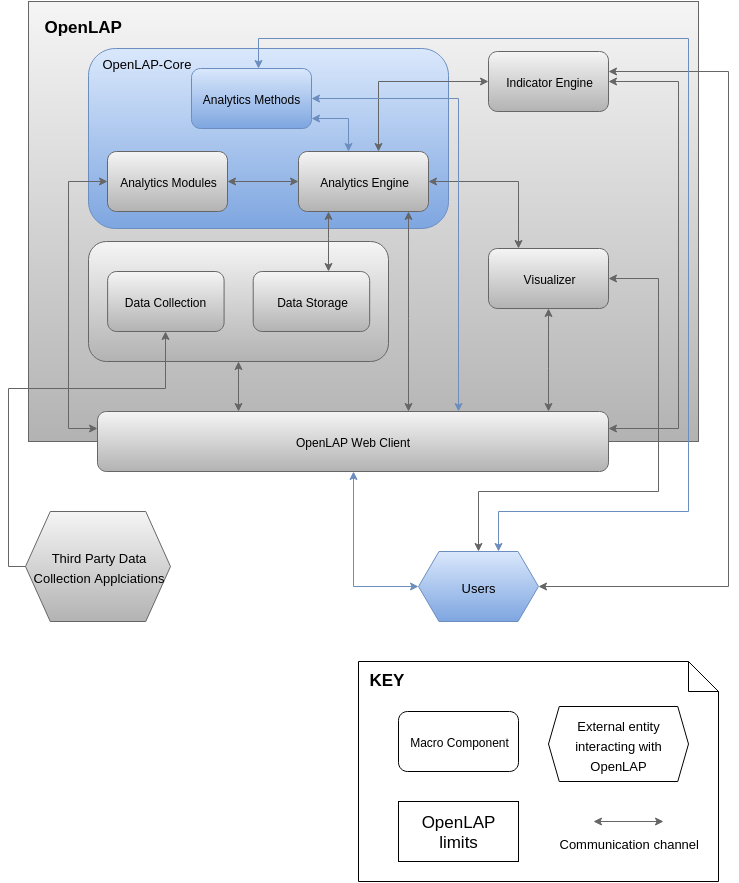

The diagram above was exported from draw.io. Its source (the exported page's mxGraphModel, read from the mxfile embedded in the PNG):
<mxGraphModel dx="880" dy="440" grid="1" gridSize="10" guides="1" tooltips="1" connect="1" arrows="1" fold="1" page="1" pageScale="1" pageWidth="826" pageHeight="1169" background="#ffffff" math="0">
  <root>
    <mxCell id="24954539052091af-0" />
    <mxCell id="24954539052091af-1" parent="24954539052091af-0" />
    <mxCell id="5068c1f7b7c9e93f-0" value="&lt;b&gt;OpenLAP&lt;/b&gt;" style="whiteSpace=wrap;html=1;fontSize=17;align=left;verticalAlign=top;spacingLeft=13;spacingTop=8;plain-gray" parent="24954539052091af-1" vertex="1">
      <mxGeometry x="50" y="20" width="670" height="440" as="geometry" />
    </mxCell>
    <mxCell id="7498bbd84793cecc-1" value="OpenLAP-Core" style="rounded=1;whiteSpace=wrap;html=1;fontSize=13;align=left;verticalAlign=top;spacingLeft=11;plain-blue" parent="24954539052091af-1" vertex="1">
      <mxGeometry x="110" y="67" width="360" height="180" as="geometry" />
    </mxCell>
    <mxCell id="5068c1f7b7c9e93f-1" value="" style="rounded=1;whiteSpace=wrap;html=1;fontSize=17;align=left;plain-gray" parent="24954539052091af-1" vertex="1">
      <mxGeometry x="110" y="260" width="300" height="120" as="geometry" />
    </mxCell>
    <mxCell id="5068c1f7b7c9e93f-2" value="Analytics Engine" style="rounded=1;whiteSpace=wrap;html=1;plain-gray" parent="24954539052091af-1" vertex="1">
      <mxGeometry x="320" y="170" width="130" height="60" as="geometry" />
    </mxCell>
    <mxCell id="5068c1f7b7c9e93f-3" value="Analytics Methods" style="rounded=1;whiteSpace=wrap;html=1;plain-blue" parent="24954539052091af-1" vertex="1">
      <mxGeometry x="213" y="87" width="120" height="60" as="geometry" />
    </mxCell>
    <mxCell id="5068c1f7b7c9e93f-4" value="Analytics Modules" style="rounded=1;whiteSpace=wrap;html=1;plain-gray" parent="24954539052091af-1" vertex="1">
      <mxGeometry x="129" y="170" width="120" height="60" as="geometry" />
    </mxCell>
    <mxCell id="5068c1f7b7c9e93f-5" value="Indicator Engine" style="rounded=1;whiteSpace=wrap;html=1;plain-gray" parent="24954539052091af-1" vertex="1">
      <mxGeometry x="510" y="70" width="120" height="60" as="geometry" />
    </mxCell>
    <mxCell id="5068c1f7b7c9e93f-6" value="Visualizer" style="rounded=1;whiteSpace=wrap;html=1;plain-gray" parent="24954539052091af-1" vertex="1">
      <mxGeometry x="510" y="267" width="120" height="60" as="geometry" />
    </mxCell>
    <mxCell id="5068c1f7b7c9e93f-7" value="&lt;div style=&quot;text-align: center&quot;&gt;&lt;span style=&quot;font-size: 13px ; line-height: 1.2&quot;&gt;Third Party Data Collection Applciations&lt;/span&gt;&lt;/div&gt;" style="shape=hexagon;perimeter=hexagonPerimeter;whiteSpace=wrap;html=1;fontSize=17;align=left;size=0.1706896551724138;plain-gray" parent="24954539052091af-1" vertex="1">
      <mxGeometry x="47" y="530" width="145" height="110" as="geometry" />
    </mxCell>
    <mxCell id="5068c1f7b7c9e93f-8" value="&lt;b&gt;KEY&lt;/b&gt;" style="shape=note;whiteSpace=wrap;html=1;verticalAlign=top;align=left;fontSize=17;spacingTop=1;spacingLeft=8;fillColor=#ffffff;strokeColor=#000000;" parent="24954539052091af-1" vertex="1">
      <mxGeometry x="380" y="680" width="360" height="220" as="geometry" />
    </mxCell>
    <mxCell id="5068c1f7b7c9e93f-9" value="Macro Component" style="rounded=1;whiteSpace=wrap;html=1;fillColor=#ffffff;strokeColor=#000000;" parent="24954539052091af-1" vertex="1">
      <mxGeometry x="420" y="730" width="120" height="60" as="geometry" />
    </mxCell>
    <mxCell id="5068c1f7b7c9e93f-10" style="edgeStyle=orthogonalEdgeStyle;rounded=0;html=1;fontSize=17;startArrow=classic;startFill=1;plain-gray" parent="24954539052091af-1" source="5068c1f7b7c9e93f-2" target="5068c1f7b7c9e93f-5" edge="1">
      <mxGeometry x="380" y="100" as="geometry">
        <Array as="points">
          <mxPoint x="400" y="100" />
        </Array>
      </mxGeometry>
    </mxCell>
    <mxCell id="5068c1f7b7c9e93f-11" style="edgeStyle=orthogonalEdgeStyle;rounded=0;html=1;fontSize=17;startArrow=classic;startFill=1;plain-gray" parent="24954539052091af-1" source="5068c1f7b7c9e93f-2" target="5068c1f7b7c9e93f-6" edge="1">
      <mxGeometry x="440" y="200" as="geometry">
        <Array as="points">
          <mxPoint x="540" y="200" />
        </Array>
      </mxGeometry>
    </mxCell>
    <mxCell id="5068c1f7b7c9e93f-13" style="edgeStyle=orthogonalEdgeStyle;rounded=0;html=1;fontSize=17;startArrow=classic;startFill=1;plain-gray" parent="24954539052091af-1" source="5068c1f7b7c9e93f-2" target="5068c1f7b7c9e93f-4" edge="1">
      <mxGeometry x="230" y="200" as="geometry" />
    </mxCell>
    <mxCell id="5068c1f7b7c9e93f-16" style="edgeStyle=orthogonalEdgeStyle;rounded=0;html=1;startArrow=none;startFill=0;fontSize=17;plain-gray" parent="24954539052091af-1" source="5068c1f7b7c9e93f-7" target="5068c1f7b7c9e93f-26" edge="1">
      <mxGeometry x="90" y="350" as="geometry">
        <Array as="points">
          <mxPoint x="30" y="585" />
          <mxPoint x="30" y="407" />
          <mxPoint x="187" y="407" />
        </Array>
      </mxGeometry>
    </mxCell>
    <mxCell id="5068c1f7b7c9e93f-17" style="edgeStyle=orthogonalEdgeStyle;rounded=0;html=1;startArrow=classic;startFill=1;fontSize=17;plain-gray" parent="24954539052091af-1" source="5068c1f7b7c9e93f-2" target="5068c1f7b7c9e93f-27" edge="1">
      <mxGeometry x="340" y="230" as="geometry">
        <Array as="points">
          <mxPoint x="350" y="257" />
          <mxPoint x="350" y="257" />
        </Array>
      </mxGeometry>
    </mxCell>
    <mxCell id="5068c1f7b7c9e93f-19" value="&lt;div style=&quot;text-align: center&quot;&gt;&lt;span style=&quot;font-size: 13px ; line-height: 1.2&quot;&gt;Users&lt;/span&gt;&lt;/div&gt;" style="shape=hexagon;perimeter=hexagonPerimeter;whiteSpace=wrap;html=1;fontSize=17;align=center;size=0.1706896551724138;plain-blue" parent="24954539052091af-1" vertex="1">
      <mxGeometry x="440" y="570" width="120" height="70" as="geometry" />
    </mxCell>
    <mxCell id="5068c1f7b7c9e93f-20" style="edgeStyle=orthogonalEdgeStyle;rounded=0;html=1;startArrow=classic;startFill=1;fontSize=17;plain-gray" parent="24954539052091af-1" source="5068c1f7b7c9e93f-19" target="5068c1f7b7c9e93f-5" edge="1">
      <mxGeometry x="560" y="90" as="geometry">
        <Array as="points">
          <mxPoint x="750" y="605" />
          <mxPoint x="750" y="90" />
        </Array>
      </mxGeometry>
    </mxCell>
    <mxCell id="5068c1f7b7c9e93f-21" style="edgeStyle=orthogonalEdgeStyle;rounded=0;html=1;startArrow=classic;startFill=1;fontSize=17;plain-blue" parent="24954539052091af-1" source="5068c1f7b7c9e93f-19" target="5068c1f7b7c9e93f-28" edge="1">
      <mxGeometry x="375" y="490" as="geometry">
        <Array as="points">
          <mxPoint x="375" y="605" />
        </Array>
      </mxGeometry>
    </mxCell>
    <mxCell id="5068c1f7b7c9e93f-22" value="&lt;div style=&quot;text-align: center&quot;&gt;&lt;span style=&quot;font-size: 13px ; line-height: 1.2&quot;&gt;External entity interacting with OpenLAP&lt;/span&gt;&lt;/div&gt;" style="shape=hexagon;perimeter=hexagonPerimeter;whiteSpace=wrap;html=1;fontSize=17;align=center;size=0.07678571428571429;fillColor=#ffffff;strokeColor=#000000;" parent="24954539052091af-1" vertex="1">
      <mxGeometry x="570" y="725" width="140" height="75" as="geometry" />
    </mxCell>
    <mxCell id="5068c1f7b7c9e93f-23" value="OpenLAP limits" style="whiteSpace=wrap;html=1;fontSize=17;align=center;fillColor=#ffffff;strokeColor=#000000;" parent="24954539052091af-1" vertex="1">
      <mxGeometry x="420" y="820" width="120" height="60" as="geometry" />
    </mxCell>
    <mxCell id="5068c1f7b7c9e93f-24" value="" style="endArrow=classic;html=1;fontSize=17;startArrow=classic;startFill=1;plain-gray" parent="24954539052091af-1" edge="1">
      <mxGeometry x="615" y="840" width="50" height="50" as="geometry">
        <mxPoint x="615" y="840" as="sourcePoint" />
        <mxPoint x="685" y="840" as="targetPoint" />
      </mxGeometry>
    </mxCell>
    <mxCell id="5068c1f7b7c9e93f-25" value="&lt;font style=&quot;font-size: 13px&quot;&gt;Communication channel&lt;/font&gt;" style="text;html=1;resizable=0;points=[];;align=center;verticalAlign=middle;labelBackgroundColor=#ffffff;fontSize=17;" parent="5068c1f7b7c9e93f-24" vertex="1" connectable="0">
      <mxGeometry x="0.4857" y="-1" relative="1" as="geometry">
        <mxPoint x="-17" y="19" as="offset" />
      </mxGeometry>
    </mxCell>
    <mxCell id="5068c1f7b7c9e93f-26" value="Data Collection" style="rounded=1;whiteSpace=wrap;html=1;plain-gray" parent="24954539052091af-1" vertex="1">
      <mxGeometry x="129.11764705882354" y="290" width="116.47058823529412" height="60" as="geometry" />
    </mxCell>
    <mxCell id="5068c1f7b7c9e93f-27" value="Data Storage" style="rounded=1;whiteSpace=wrap;html=1;plain-gray" parent="24954539052091af-1" vertex="1">
      <mxGeometry x="274.7058823529412" y="290" width="116.47058823529412" height="60" as="geometry" />
    </mxCell>
    <mxCell id="5068c1f7b7c9e93f-28" value="OpenLAP Web Client" style="rounded=1;whiteSpace=wrap;html=1;plain-gray" parent="24954539052091af-1" vertex="1">
      <mxGeometry x="119" y="430" width="511" height="60" as="geometry" />
    </mxCell>
    <mxCell id="5068c1f7b7c9e93f-29" style="edgeStyle=orthogonalEdgeStyle;rounded=0;html=1;fontSize=17;startArrow=classic;startFill=1;plain-gray" parent="24954539052091af-1" source="5068c1f7b7c9e93f-28" target="5068c1f7b7c9e93f-6" edge="1">
      <mxGeometry x="640" y="110" as="geometry">
        <Array as="points">
          <mxPoint x="570" y="387" />
          <mxPoint x="570" y="387" />
        </Array>
        <mxPoint x="640" y="330" as="sourcePoint" />
        <mxPoint x="640" y="110" as="targetPoint" />
      </mxGeometry>
    </mxCell>
    <mxCell id="5068c1f7b7c9e93f-30" style="edgeStyle=orthogonalEdgeStyle;rounded=0;html=1;startArrow=classic;startFill=1;fontSize=17;plain-blue" parent="24954539052091af-1" source="5068c1f7b7c9e93f-28" target="5068c1f7b7c9e93f-3" edge="1">
      <mxGeometry x="440" y="350" as="geometry">
        <Array as="points">
          <mxPoint x="480" y="117" />
        </Array>
        <mxPoint x="440" y="350" as="sourcePoint" />
        <mxPoint x="520" y="350" as="targetPoint" />
      </mxGeometry>
    </mxCell>
    <mxCell id="5068c1f7b7c9e93f-31" style="edgeStyle=orthogonalEdgeStyle;rounded=0;html=1;startArrow=classic;startFill=1;fontSize=17;plain-gray" parent="24954539052091af-1" source="5068c1f7b7c9e93f-1" target="5068c1f7b7c9e93f-28" edge="1">
      <mxGeometry x="450" y="360" as="geometry">
        <Array as="points">
          <mxPoint x="265" y="430" />
          <mxPoint x="265" y="430" />
        </Array>
        <mxPoint x="450" y="360" as="sourcePoint" />
        <mxPoint x="530" y="360" as="targetPoint" />
      </mxGeometry>
    </mxCell>
    <mxCell id="5068c1f7b7c9e93f-32" style="edgeStyle=orthogonalEdgeStyle;rounded=0;html=1;startArrow=classic;startFill=1;fontSize=17;plain-gray" parent="24954539052091af-1" source="5068c1f7b7c9e93f-5" target="5068c1f7b7c9e93f-28" edge="1">
      <mxGeometry x="460" y="370" as="geometry">
        <Array as="points">
          <mxPoint x="700" y="100" />
          <mxPoint x="700" y="447" />
        </Array>
        <mxPoint x="460" y="370" as="sourcePoint" />
        <mxPoint x="540" y="370" as="targetPoint" />
      </mxGeometry>
    </mxCell>
    <mxCell id="5068c1f7b7c9e93f-34" style="edgeStyle=orthogonalEdgeStyle;rounded=0;html=1;startArrow=classic;startFill=1;fontSize=17;plain-blue" parent="24954539052091af-1" source="5068c1f7b7c9e93f-19" target="5068c1f7b7c9e93f-3" edge="1">
      <mxGeometry x="385" y="500" as="geometry">
        <Array as="points">
          <mxPoint x="520" y="530" />
          <mxPoint x="710" y="530" />
          <mxPoint x="710" y="57" />
          <mxPoint x="280" y="57" />
        </Array>
        <mxPoint x="510" y="580" as="sourcePoint" />
        <mxPoint x="385" y="500" as="targetPoint" />
      </mxGeometry>
    </mxCell>
    <mxCell id="7498bbd84793cecc-2" style="edgeStyle=orthogonalEdgeStyle;rounded=0;html=1;startArrow=classic;startFill=1;endArrow=classic;endFill=1;fontSize=10;plain-gray" parent="24954539052091af-1" source="5068c1f7b7c9e93f-28" target="5068c1f7b7c9e93f-2" edge="1">
      <mxGeometry relative="1" as="geometry">
        <Array as="points">
          <mxPoint x="430" y="337" />
          <mxPoint x="430" y="337" />
        </Array>
      </mxGeometry>
    </mxCell>
    <mxCell id="7498bbd84793cecc-3" style="edgeStyle=orthogonalEdgeStyle;rounded=0;html=1;startArrow=classic;startFill=1;endArrow=classic;endFill=1;fontSize=10;plain-gray" parent="24954539052091af-1" source="5068c1f7b7c9e93f-28" target="5068c1f7b7c9e93f-4" edge="1">
      <mxGeometry relative="1" as="geometry">
        <Array as="points">
          <mxPoint x="90" y="447" />
          <mxPoint x="90" y="200" />
        </Array>
      </mxGeometry>
    </mxCell>
    <mxCell id="32ab5e3c238383d8-1" style="edgeStyle=orthogonalEdgeStyle;rounded=0;html=1;startArrow=classic;startFill=1;endArrow=classic;endFill=1;fontSize=10;plain-blue" parent="24954539052091af-1" source="5068c1f7b7c9e93f-2" target="5068c1f7b7c9e93f-3" edge="1">
      <mxGeometry relative="1" as="geometry">
        <Array as="points">
          <mxPoint x="370" y="137" />
        </Array>
      </mxGeometry>
    </mxCell>
    <mxCell id="3fe07ea4edd78406-0" style="edgeStyle=orthogonalEdgeStyle;rounded=0;html=1;startArrow=classic;startFill=1;endArrow=classic;endFill=1;fontSize=10;plain-gray" parent="24954539052091af-1" source="5068c1f7b7c9e93f-19" target="5068c1f7b7c9e93f-6" edge="1">
      <mxGeometry relative="1" as="geometry">
        <Array as="points">
          <mxPoint x="500" y="510" />
          <mxPoint x="680" y="510" />
          <mxPoint x="680" y="297" />
        </Array>
      </mxGeometry>
    </mxCell>
  </root>
</mxGraphModel>